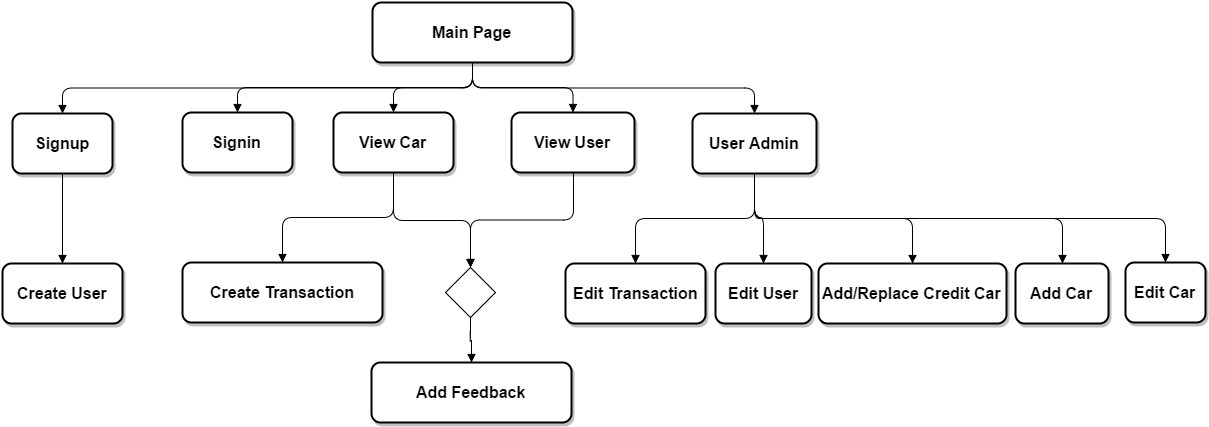

The diagram above was exported from draw.io. Its source (the exported page's mxGraphModel, read from the mxfile embedded in the PNG):
<mxGraphModel dx="1034" dy="804" grid="1" gridSize="10" guides="1" tooltips="1" connect="1" arrows="1" fold="1" page="0" pageScale="1.5" pageWidth="826" pageHeight="1169" background="#ffffff" math="0" shadow="0">
  <root>
    <mxCell id="0" style=";html=1;" />
    <mxCell id="1" style=";html=1;" parent="0" />
    <mxCell id="2" value="Main Page" style="rounded=1;fillColor=#FFFFFF;strokeColor=#000000;shadow=1;gradientColor=none;fontStyle=1;html=1;strokeWidth=2;fontSize=16;" parent="1" vertex="1">
      <mxGeometry x="799" y="180" width="200" height="60" as="geometry" />
    </mxCell>
    <mxCell id="494ff066385f453a-79" value="" style="edgeStyle=orthogonalEdgeStyle;rounded=1;html=1;exitX=0.5;exitY=1;entryX=0.5;entryY=0;startArrow=none;startFill=0;startSize=6;endArrow=block;endFill=1;endSize=6;jettySize=auto;orthogonalLoop=1;strokeColor=#000000;fontSize=16;" edge="1" parent="1" source="4" target="494ff066385f453a-78">
      <mxGeometry relative="1" as="geometry" />
    </mxCell>
    <mxCell id="4" value="Signup" style="rounded=1;fillColor=#FFFFFF;strokeColor=#000000;shadow=1;gradientColor=none;fontStyle=1;html=1;strokeWidth=2;fontSize=16;" parent="1" vertex="1">
      <mxGeometry x="439" y="291" width="100" height="60" as="geometry" />
    </mxCell>
    <mxCell id="5" value="Signin" style="rounded=1;fillColor=#FFFFFF;strokeColor=#000000;shadow=1;gradientColor=none;fontStyle=1;html=1;strokeWidth=2;fontSize=16;" parent="1" vertex="1">
      <mxGeometry x="609" y="290" width="110" height="60" as="geometry" />
    </mxCell>
    <mxCell id="494ff066385f453a-77" value="" style="edgeStyle=orthogonalEdgeStyle;rounded=1;html=1;exitX=0.5;exitY=1;entryX=0.5;entryY=0;startArrow=none;startFill=0;startSize=6;endArrow=block;endFill=1;endSize=6;jettySize=auto;orthogonalLoop=1;strokeColor=#000000;fontSize=16;" edge="1" parent="1" source="6" target="494ff066385f453a-76">
      <mxGeometry relative="1" as="geometry" />
    </mxCell>
    <mxCell id="494ff066385f453a-89" style="edgeStyle=orthogonalEdgeStyle;rounded=1;html=1;exitX=0.5;exitY=1;entryX=0.5;entryY=0;startArrow=none;startFill=0;startSize=6;endArrow=block;endFill=1;endSize=6;jettySize=auto;orthogonalLoop=1;strokeColor=#000000;fontSize=16;" edge="1" parent="1" source="6" target="494ff066385f453a-69">
      <mxGeometry relative="1" as="geometry" />
    </mxCell>
    <mxCell id="6" value="View Car" style="rounded=1;fillColor=#FFFFFF;strokeColor=#000000;shadow=1;gradientColor=none;fontStyle=1;html=1;strokeWidth=2;fontSize=16;" parent="1" vertex="1">
      <mxGeometry x="760" y="290" width="120" height="60" as="geometry" />
    </mxCell>
    <mxCell id="30" value="" style="edgeStyle=elbowEdgeStyle;elbow=vertical;strokeWidth=1;endArrow=block;endFill=1;fontStyle=1;html=1;exitX=0.5;exitY=1;fontSize=16;" parent="1" source="2" target="5" edge="1">
      <mxGeometry x="-1" width="100" height="100" as="geometry">
        <mxPoint x="749" y="240" as="sourcePoint" />
        <mxPoint x="99" as="targetPoint" />
      </mxGeometry>
    </mxCell>
    <mxCell id="31" value="" style="edgeStyle=elbowEdgeStyle;elbow=vertical;strokeWidth=1;endArrow=block;endFill=1;fontStyle=1;html=1;exitX=0.5;exitY=1;fontSize=16;" parent="1" source="2" target="4" edge="1">
      <mxGeometry x="-1" width="100" height="100" as="geometry">
        <mxPoint x="749" y="240" as="sourcePoint" />
        <mxPoint x="99" as="targetPoint" />
      </mxGeometry>
    </mxCell>
    <mxCell id="32" value="" style="edgeStyle=elbowEdgeStyle;elbow=vertical;strokeWidth=1;endArrow=block;endFill=1;fontStyle=1;html=1;exitX=0.5;exitY=1;fontSize=16;" parent="1" source="2" target="6" edge="1">
      <mxGeometry x="-1" width="100" height="100" as="geometry">
        <mxPoint x="749" y="240" as="sourcePoint" />
        <mxPoint x="99" as="targetPoint" />
      </mxGeometry>
    </mxCell>
    <mxCell id="494ff066385f453a-56" value="View User" style="rounded=1;fillColor=#FFFFFF;strokeColor=#000000;shadow=1;gradientColor=none;fontStyle=1;html=1;strokeWidth=2;fontSize=16;" vertex="1" parent="1">
      <mxGeometry x="938" y="290" width="123" height="60" as="geometry" />
    </mxCell>
    <mxCell id="494ff066385f453a-57" value="" style="edgeStyle=elbowEdgeStyle;elbow=vertical;strokeWidth=1;endArrow=block;endFill=1;fontStyle=1;html=1;exitX=0.5;exitY=1;fontSize=16;" edge="1" parent="1" source="2" target="494ff066385f453a-56">
      <mxGeometry x="9" y="10" width="100" height="100" as="geometry">
        <mxPoint x="759" y="250" as="sourcePoint" />
        <mxPoint x="959" y="300" as="targetPoint" />
      </mxGeometry>
    </mxCell>
    <mxCell id="494ff066385f453a-84" value="" style="edgeStyle=orthogonalEdgeStyle;rounded=1;html=1;exitX=0.5;exitY=1;startArrow=none;startFill=0;startSize=6;endArrow=block;endFill=1;endSize=6;jettySize=auto;orthogonalLoop=1;strokeColor=#000000;fontSize=16;" edge="1" parent="1" source="494ff066385f453a-58" target="494ff066385f453a-67">
      <mxGeometry relative="1" as="geometry" />
    </mxCell>
    <mxCell id="494ff066385f453a-85" value="" style="edgeStyle=orthogonalEdgeStyle;rounded=1;html=1;exitX=0.5;exitY=1;entryX=0.5;entryY=0;startArrow=none;startFill=0;startSize=6;endArrow=block;endFill=1;endSize=6;jettySize=auto;orthogonalLoop=1;strokeColor=#000000;fontSize=16;" edge="1" parent="1" source="494ff066385f453a-58" target="494ff066385f453a-60">
      <mxGeometry relative="1" as="geometry" />
    </mxCell>
    <mxCell id="494ff066385f453a-86" value="" style="edgeStyle=orthogonalEdgeStyle;rounded=1;html=1;exitX=0.5;exitY=1;entryX=0.5;entryY=0;startArrow=none;startFill=0;startSize=6;endArrow=block;endFill=1;endSize=6;jettySize=auto;orthogonalLoop=1;strokeColor=#000000;fontSize=16;" edge="1" parent="1" source="494ff066385f453a-58" target="494ff066385f453a-61">
      <mxGeometry relative="1" as="geometry" />
    </mxCell>
    <mxCell id="494ff066385f453a-87" value="" style="edgeStyle=orthogonalEdgeStyle;rounded=1;html=1;exitX=0.5;exitY=1;entryX=0.5;entryY=0;startArrow=none;startFill=0;startSize=6;endArrow=block;endFill=1;endSize=6;jettySize=auto;orthogonalLoop=1;strokeColor=#000000;fontSize=16;" edge="1" parent="1" source="494ff066385f453a-58" target="494ff066385f453a-65">
      <mxGeometry relative="1" as="geometry" />
    </mxCell>
    <mxCell id="494ff066385f453a-88" value="" style="edgeStyle=orthogonalEdgeStyle;rounded=1;html=1;exitX=0.5;exitY=1;entryX=0.5;entryY=0;startArrow=none;startFill=0;startSize=6;endArrow=block;endFill=1;endSize=6;jettySize=auto;orthogonalLoop=1;strokeColor=#000000;fontSize=16;" edge="1" parent="1" source="494ff066385f453a-58" target="494ff066385f453a-66">
      <mxGeometry relative="1" as="geometry" />
    </mxCell>
    <mxCell id="494ff066385f453a-58" value="User Admin" style="rounded=1;fillColor=#FFFFFF;strokeColor=#000000;shadow=1;gradientColor=none;fontStyle=1;html=1;strokeWidth=2;fontSize=16;" vertex="1" parent="1">
      <mxGeometry x="1119" y="291" width="124" height="60" as="geometry" />
    </mxCell>
    <mxCell id="494ff066385f453a-59" value="" style="edgeStyle=elbowEdgeStyle;elbow=vertical;strokeWidth=1;endArrow=block;endFill=1;fontStyle=1;html=1;exitX=0.5;exitY=1;entryX=0.5;entryY=0;fontSize=16;" edge="1" parent="1" source="2" target="494ff066385f453a-58">
      <mxGeometry x="19" y="20" width="100" height="100" as="geometry">
        <mxPoint x="759" y="250" as="sourcePoint" />
        <mxPoint x="1219" y="300" as="targetPoint" />
      </mxGeometry>
    </mxCell>
    <mxCell id="494ff066385f453a-60" value="Edit User" style="rounded=1;fillColor=#FFFFFF;strokeColor=#000000;shadow=1;gradientColor=none;fontStyle=1;html=1;strokeWidth=2;fontSize=16;" vertex="1" parent="1">
      <mxGeometry x="1142" y="441" width="96" height="60" as="geometry" />
    </mxCell>
    <mxCell id="494ff066385f453a-61" value="Add/Replace Credit Car" style="rounded=1;fillColor=#FFFFFF;strokeColor=#000000;shadow=1;gradientColor=none;fontStyle=1;html=1;strokeWidth=2;fontSize=16;" vertex="1" parent="1">
      <mxGeometry x="1245" y="441" width="188" height="60" as="geometry" />
    </mxCell>
    <mxCell id="494ff066385f453a-65" value="Add Car" style="rounded=1;fillColor=#FFFFFF;strokeColor=#000000;shadow=1;gradientColor=none;fontStyle=1;html=1;strokeWidth=2;fontSize=16;" vertex="1" parent="1">
      <mxGeometry x="1442" y="441" width="93" height="60" as="geometry" />
    </mxCell>
    <mxCell id="494ff066385f453a-66" value="Edit Car" style="rounded=1;fillColor=#FFFFFF;strokeColor=#000000;shadow=1;gradientColor=none;fontStyle=1;html=1;strokeWidth=2;fontSize=16;" vertex="1" parent="1">
      <mxGeometry x="1552" y="440" width="80" height="60" as="geometry" />
    </mxCell>
    <mxCell id="494ff066385f453a-67" value="Edit Transaction" style="rounded=1;fillColor=#FFFFFF;strokeColor=#000000;shadow=1;gradientColor=none;fontStyle=1;html=1;strokeWidth=2;fontSize=16;" vertex="1" parent="1">
      <mxGeometry x="992" y="441" width="140" height="60" as="geometry" />
    </mxCell>
    <mxCell id="494ff066385f453a-68" value="Add Feedback" style="rounded=1;fillColor=#FFFFFF;strokeColor=#000000;shadow=1;gradientColor=none;fontStyle=1;html=1;strokeWidth=2;fontSize=16;" vertex="1" parent="1">
      <mxGeometry x="798" y="540" width="200" height="60" as="geometry" />
    </mxCell>
    <mxCell id="494ff066385f453a-75" value="" style="edgeStyle=orthogonalEdgeStyle;rounded=1;html=1;entryX=0.5;entryY=0;startArrow=none;startFill=0;startSize=6;endArrow=block;endFill=1;endSize=6;jettySize=auto;orthogonalLoop=1;strokeColor=#000000;fontSize=16;" edge="1" parent="1" source="494ff066385f453a-69" target="494ff066385f453a-68">
      <mxGeometry relative="1" as="geometry" />
    </mxCell>
    <mxCell id="494ff066385f453a-69" value="" style="rhombus;whiteSpace=wrap;html=1;strokeWidth=1;fontSize=16;" vertex="1" parent="1">
      <mxGeometry x="872" y="445" width="50" height="50" as="geometry" />
    </mxCell>
    <mxCell id="494ff066385f453a-70" value="" style="edgeStyle=elbowEdgeStyle;elbow=vertical;strokeWidth=1;endArrow=block;endFill=1;fontStyle=1;html=1;exitX=0.5;exitY=1;entryX=0.5;entryY=0;fontSize=16;" edge="1" parent="1" source="494ff066385f453a-56" target="494ff066385f453a-69">
      <mxGeometry x="29" y="30" width="100" height="100" as="geometry">
        <mxPoint x="1139" y="380" as="sourcePoint" />
        <mxPoint x="949" y="430" as="targetPoint" />
      </mxGeometry>
    </mxCell>
    <mxCell id="494ff066385f453a-76" value="Create Transaction" style="rounded=1;fillColor=#FFFFFF;strokeColor=#000000;shadow=1;gradientColor=none;fontStyle=1;html=1;strokeWidth=2;fontSize=16;" vertex="1" parent="1">
      <mxGeometry x="609" y="440" width="200" height="60" as="geometry" />
    </mxCell>
    <mxCell id="494ff066385f453a-78" value="Create User" style="rounded=1;fillColor=#FFFFFF;strokeColor=#000000;shadow=1;gradientColor=none;fontStyle=1;html=1;strokeWidth=2;fontSize=16;" vertex="1" parent="1">
      <mxGeometry x="429" y="441" width="120" height="60" as="geometry" />
    </mxCell>
  </root>
</mxGraphModel>